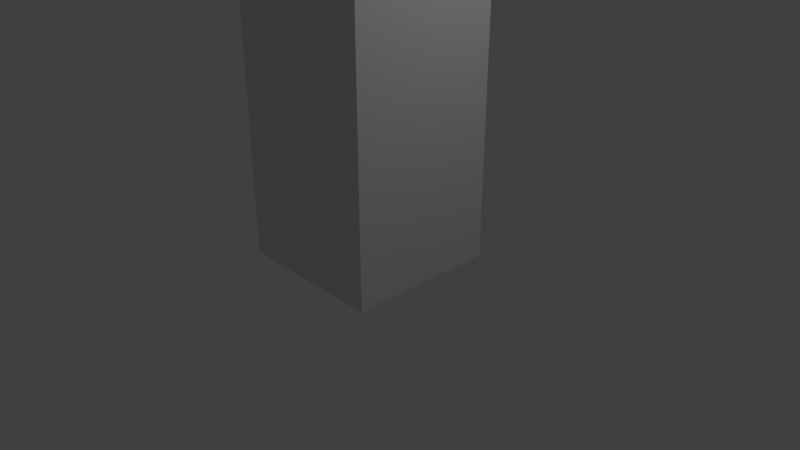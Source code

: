 # Source: speaker.blend  (saved by Blender 2.79.0; exported with 4.5.12 LTS)
import bpy
from mathutils import Matrix  # noqa: F401  (used for matrix-valued properties, if any)

bpy.ops.wm.read_factory_settings(use_empty=True)
scene = bpy.context.scene
scene.name = 'Scene'

# ---- collections
col_collection_1 = bpy.data.collections.new('Collection 1'); scene.collection.children.link(col_collection_1)

# ---- materials (node trees are filled in below, after node groups)
mat_material = bpy.data.materials.new('Material')
mat_material.alpha_threshold = 0.0
mat_material.use_transparent_shadow = False
mat_material.roughness = 0.5
mat_material.line_color = (0.0, 0.0, 0.0, 1.0)

# ---- material node trees

# ---- world
world_world = bpy.data.worlds.new('World'); scene.world = world_world
world_world.color = (0.05088, 0.05088, 0.05088)
world_world.use_sun_shadow = False
world_world.sun_shadow_jitter_overblur = 0.0
world_world.cycles.sampling_method = 'MANUAL'

# ---- cameras
cam_camera = bpy.data.cameras.new('Camera')
cam_camera.clip_end = 100.0
cam_camera.lens = 35.0
cam_camera.sensor_width = 32.0
cam_camera.sensor_height = 18.0
cam_camera.ortho_scale = 7.314
cam_camera.dof.focus_distance = 0.0
cam_camera.dof.aperture_fstop = 128.0

# ---- lights
light_lamp = bpy.data.lights.new('Lamp', 'POINT')
light_lamp.transmission_factor = 0.0
light_lamp.cutoff_distance = 30.0
light_lamp.energy = 100.0
light_lamp.shadow_buffer_clip_start = 1.001
light_lamp.shadow_soft_size = 0.1
light_lamp.shadow_maximum_resolution = 0.006
light_lamp.use_absolute_resolution = True

# ---- meshes
me_cylinder_002 = bpy.data.meshes.new('Cylinder.002')
me_cylinder_002.from_pydata([(0.0, 1.0, -1.0), (0.0, 1.0, 1.0), (0.1951, 0.9808, -1.0), (0.1951, 0.9808, 1.0), (0.3827, 0.9239, -1.0), (0.3827, 0.9239, 1.0), (0.5556, 0.8315, -1.0), (0.5556, 0.8315, 1.0), (0.7071, 0.7071, -1.0), (0.7071, 0.7071, 1.0), (0.8315, 0.5556, -1.0), (0.8315, 0.5556, 1.0), (0.9239, 0.3827, -1.0), (0.9239, 0.3827, 1.0), (0.9808, 0.1951, -1.0), (0.9808, 0.1951, 1.0), (1.0, 7.55e-08, -1.0), (1.0, 7.55e-08, 1.0), (0.9808, -0.1951, -1.0), (0.9808, -0.1951, 1.0), (0.9239, -0.3827, -1.0), (0.9239, -0.3827, 1.0), (0.8315, -0.5556, -1.0), (0.8315, -0.5556, 1.0), (0.7071, -0.7071, -1.0), (0.7071, -0.7071, 1.0), (0.5556, -0.8315, -1.0), (0.5556, -0.8315, 1.0), (0.3827, -0.9239, -1.0), (0.3827, -0.9239, 1.0), (0.1951, -0.9808, -1.0), (0.1951, -0.9808, 1.0), (-3.258e-07, -1.0, -1.0), (-3.258e-07, -1.0, 1.0), (-0.1951, -0.9808, -1.0), (-0.1951, -0.9808, 1.0), (-0.3827, -0.9239, -1.0), (-0.3827, -0.9239, 1.0), (-0.5556, -0.8315, -1.0), (-0.5556, -0.8315, 1.0), (-0.7071, -0.7071, -1.0), (-0.7071, -0.7071, 1.0), (-0.8315, -0.5556, -1.0), (-0.8315, -0.5556, 1.0), (-0.9239, -0.3827, -1.0), (-0.9239, -0.3827, 1.0), (-0.9808, -0.1951, -1.0), (-0.9808, -0.1951, 1.0), (-1.0, 9.656e-07, -1.0), (-1.0, 9.656e-07, 1.0), (-0.9808, 0.1951, -1.0), (-0.9808, 0.1951, 1.0), (-0.9239, 0.3827, -1.0), (-0.9239, 0.3827, 1.0), (-0.8315, 0.5556, -1.0), (-0.8315, 0.5556, 1.0), (-0.7071, 0.7071, -1.0), (-0.7071, 0.7071, 1.0), (-0.5556, 0.8315, -1.0), (-0.5556, 0.8315, 1.0), (-0.3827, 0.9239, -1.0), (-0.3827, 0.9239, 1.0), (-0.1951, 0.9808, -1.0), (-0.1951, 0.9808, 1.0)], [], [(0, 1, 3, 2), (2, 3, 5, 4), (4, 5, 7, 6), (6, 7, 9, 8), (8, 9, 11, 10), (10, 11, 13, 12), (12, 13, 15, 14), (14, 15, 17, 16), (16, 17, 19, 18), (18, 19, 21, 20), (20, 21, 23, 22), (22, 23, 25, 24), (24, 25, 27, 26), (26, 27, 29, 28), (28, 29, 31, 30), (30, 31, 33, 32), (32, 33, 35, 34), (34, 35, 37, 36), (36, 37, 39, 38), (38, 39, 41, 40), (40, 41, 43, 42), (42, 43, 45, 44), (44, 45, 47, 46), (46, 47, 49, 48), (48, 49, 51, 50), (50, 51, 53, 52), (52, 53, 55, 54), (54, 55, 57, 56), (56, 57, 59, 58), (58, 59, 61, 60), (3, 1, 63, 61, 59, 57, 55, 53, 51, 49, 47, 45, 43, 41, 39, 37, 35, 33, 31, 29, 27, 25, 23, 21, 19, 17, 15, 13, 11, 9, 7, 5), (60, 61, 63, 62), (62, 63, 1, 0), (0, 2, 4, 6, 8, 10, 12, 14, 16, 18, 20, 22, 24, 26, 28, 30, 32, 34, 36, 38, 40, 42, 44, 46, 48, 50, 52, 54, 56, 58, 60, 62)])
me_cylinder_002.use_remesh_preserve_volume = False
me_cylinder_002.use_remesh_preserve_attributes = False
me_cylinder_002.use_mirror_vertex_groups = False
me_cylinder_002.update()
me_cylinder_001 = bpy.data.meshes.new('Cylinder.001')
me_cylinder_001.from_pydata([(0.0, 1.0, -1.0), (0.0, 1.0, 1.0), (0.1951, 0.9808, -1.0), (0.1951, 0.9808, 1.0), (0.3827, 0.9239, -1.0), (0.3827, 0.9239, 1.0), (0.5556, 0.8315, -1.0), (0.5556, 0.8315, 1.0), (0.7071, 0.7071, -1.0), (0.7071, 0.7071, 1.0), (0.8315, 0.5556, -1.0), (0.8315, 0.5556, 1.0), (0.9239, 0.3827, -1.0), (0.9239, 0.3827, 1.0), (0.9808, 0.1951, -1.0), (0.9808, 0.1951, 1.0), (1.0, 7.55e-08, -1.0), (1.0, 7.55e-08, 1.0), (0.9808, -0.1951, -1.0), (0.9808, -0.1951, 1.0), (0.9239, -0.3827, -1.0), (0.9239, -0.3827, 1.0), (0.8315, -0.5556, -1.0), (0.8315, -0.5556, 1.0), (0.7071, -0.7071, -1.0), (0.7071, -0.7071, 1.0), (0.5556, -0.8315, -1.0), (0.5556, -0.8315, 1.0), (0.3827, -0.9239, -1.0), (0.3827, -0.9239, 1.0), (0.1951, -0.9808, -1.0), (0.1951, -0.9808, 1.0), (-3.258e-07, -1.0, -1.0), (-3.258e-07, -1.0, 1.0), (-0.1951, -0.9808, -1.0), (-0.1951, -0.9808, 1.0), (-0.3827, -0.9239, -1.0), (-0.3827, -0.9239, 1.0), (-0.5556, -0.8315, -1.0), (-0.5556, -0.8315, 1.0), (-0.7071, -0.7071, -1.0), (-0.7071, -0.7071, 1.0), (-0.8315, -0.5556, -1.0), (-0.8315, -0.5556, 1.0), (-0.9239, -0.3827, -1.0), (-0.9239, -0.3827, 1.0), (-0.9808, -0.1951, -1.0), (-0.9808, -0.1951, 1.0), (-1.0, 9.656e-07, -1.0), (-1.0, 9.656e-07, 1.0), (-0.9808, 0.1951, -1.0), (-0.9808, 0.1951, 1.0), (-0.9239, 0.3827, -1.0), (-0.9239, 0.3827, 1.0), (-0.8315, 0.5556, -1.0), (-0.8315, 0.5556, 1.0), (-0.7071, 0.7071, -1.0), (-0.7071, 0.7071, 1.0), (-0.5556, 0.8315, -1.0), (-0.5556, 0.8315, 1.0), (-0.3827, 0.9239, -1.0), (-0.3827, 0.9239, 1.0), (-0.1951, 0.9808, -1.0), (-0.1951, 0.9808, 1.0)], [], [(0, 1, 3, 2), (2, 3, 5, 4), (4, 5, 7, 6), (6, 7, 9, 8), (8, 9, 11, 10), (10, 11, 13, 12), (12, 13, 15, 14), (14, 15, 17, 16), (16, 17, 19, 18), (18, 19, 21, 20), (20, 21, 23, 22), (22, 23, 25, 24), (24, 25, 27, 26), (26, 27, 29, 28), (28, 29, 31, 30), (30, 31, 33, 32), (32, 33, 35, 34), (34, 35, 37, 36), (36, 37, 39, 38), (38, 39, 41, 40), (40, 41, 43, 42), (42, 43, 45, 44), (44, 45, 47, 46), (46, 47, 49, 48), (48, 49, 51, 50), (50, 51, 53, 52), (52, 53, 55, 54), (54, 55, 57, 56), (56, 57, 59, 58), (58, 59, 61, 60), (3, 1, 63, 61, 59, 57, 55, 53, 51, 49, 47, 45, 43, 41, 39, 37, 35, 33, 31, 29, 27, 25, 23, 21, 19, 17, 15, 13, 11, 9, 7, 5), (60, 61, 63, 62), (62, 63, 1, 0), (0, 2, 4, 6, 8, 10, 12, 14, 16, 18, 20, 22, 24, 26, 28, 30, 32, 34, 36, 38, 40, 42, 44, 46, 48, 50, 52, 54, 56, 58, 60, 62)])
me_cylinder_001.use_remesh_preserve_volume = False
me_cylinder_001.use_remesh_preserve_attributes = False
me_cylinder_001.use_mirror_vertex_groups = False
me_cylinder_001.update()
me_cube = bpy.data.meshes.new('Cube')
me_cube.from_pydata([(1.0, 1.0, -1.0), (1.0, -1.0, -1.0), (-1.0, -1.0, -1.0), (-1.0, 1.0, -1.0), (1.0, 1.0, 1.0), (1.0, -1.0, 1.0), (-1.0, -1.0, 1.0), (-1.0, 1.0, 1.0)], [], [(0, 1, 2, 3), (4, 7, 6, 5), (0, 4, 5, 1), (1, 5, 6, 2), (2, 6, 7, 3), (4, 0, 3, 7)])
me_cube.materials.append(mat_material)
me_cube.use_remesh_preserve_volume = False
me_cube.use_remesh_preserve_attributes = False
me_cube.use_mirror_vertex_groups = False
me_cube.update()

# ---- objects
ob_cylinder_002 = bpy.data.objects.new('Cylinder.002', me_cylinder_002)
ob_cylinder_001 = bpy.data.objects.new('Cylinder.001', me_cylinder_001)
ob_cube = bpy.data.objects.new('Cube', me_cube)
ob_lamp = bpy.data.objects.new('Lamp', light_lamp)
ob_camera = bpy.data.objects.new('Camera', cam_camera)

# ---- transforms, parenting, visibility, modifiers, constraints
ob_cylinder_002.location = (0.0, 0.1, 3.0)
ob_cylinder_002.rotation_euler = (4.712, -0.0, 0.0)
ob_cylinder_002.scale = (0.5, 0.5, 1.0)
ob_cylinder_002.lineart.crease_threshold = 0.0
ob_cylinder_001.location = (0.0, 0.1, 1.3)
ob_cylinder_001.rotation_euler = (4.712, -0.0, 0.0)
ob_cylinder_001.scale = (0.8, 0.8, 1.0)
ob_cylinder_001.lineart.crease_threshold = 0.0
ob_cube.location = (0.0, 0.0, 2.0)
ob_cube.scale = (1.0, 1.0, 2.0)
ob_cube.lock_rotations_4d = False
ob_cube.empty_display_type = 'ARROWS'
ob_cube.lineart.crease_threshold = 0.0
ob_lamp.location = (4.076, 1.005, 5.904)
ob_lamp.rotation_euler = (0.6503, 0.05522, 1.866)
ob_lamp.lock_rotations_4d = False
ob_lamp.empty_display_type = 'ARROWS'
ob_lamp.color = (0.0, 0.0, 0.0, 0.0)
ob_lamp.hide_viewport = True
ob_lamp.lineart.crease_threshold = 0.0
ob_camera.location = (7.481, -6.508, 5.344)
ob_camera.rotation_euler = (1.109, 0.0, 0.8149)
ob_camera.lock_rotations_4d = False
ob_camera.empty_display_type = 'ARROWS'
ob_camera.color = (0.0, 0.0, 0.0, 0.0)
ob_camera.hide_viewport = True
ob_camera.display_type = 'WIRE'
ob_camera.lineart.crease_threshold = 0.0

# ---- collection membership
col_collection_1.objects.link(ob_cylinder_002)
col_collection_1.objects.link(ob_cylinder_001)
col_collection_1.objects.link(ob_cube)
col_collection_1.objects.link(ob_lamp)
col_collection_1.objects.link(ob_camera)

# ---- scene / render settings (as saved in the file)
scene.camera = ob_camera
scene.frame_start = 1; scene.frame_end = 250; scene.frame_set(1)
scene.render.engine = 'BLENDER_EEVEE_NEXT'
scene.render.resolution_percentage = 50
scene.render.dither_intensity = 0.0
scene.cycles.use_denoising = False
scene.cycles.samples = 128
scene.cycles.sampling_pattern = 'TABULATED_SOBOL'
scene.cycles.use_adaptive_sampling = False
scene.cycles.use_light_tree = False
scene.cycles.blur_glossy = 0.0
scene.cycles.sample_clamp_indirect = 0.0
scene.view_settings.view_transform = 'Standard'
bpy.context.view_layer.update()
